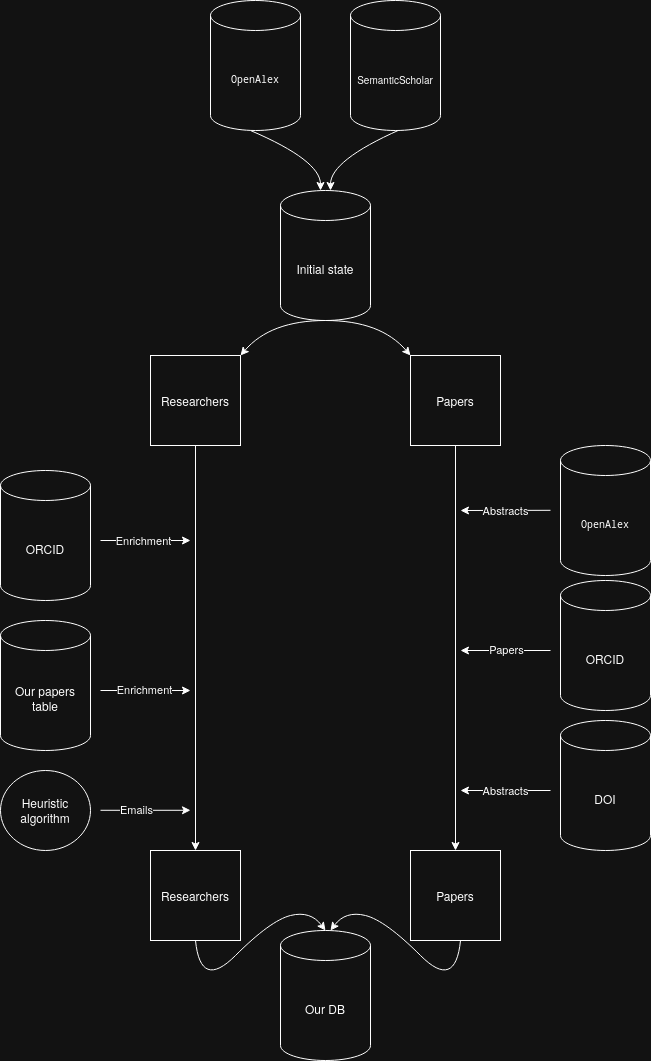

The diagram above was exported from draw.io. Its source (the exported page's mxGraphModel, read from the mxfile embedded in the PNG):
<mxGraphModel dx="1708" dy="1128" grid="1" gridSize="10" guides="1" tooltips="1" connect="1" arrows="1" fold="1" page="1" pageScale="1" pageWidth="850" pageHeight="1100" math="0" shadow="0">
  <root>
    <mxCell id="0" />
    <mxCell id="1" parent="0" />
    <mxCell id="NsSnuG0MPNygOZABFWeA-1" parent="1" style="shape=cylinder3;whiteSpace=wrap;html=1;boundedLbl=1;backgroundOutline=1;size=15;" value="Initial state" vertex="1">
      <mxGeometry height="130" width="90" x="380" y="230" as="geometry" />
    </mxCell>
    <mxCell id="NsSnuG0MPNygOZABFWeA-2" edge="1" parent="1" source="NsSnuG0MPNygOZABFWeA-11" style="shape=filledEdge;endArrow=classic;html=1;rounded=0;curved=1;exitX=0.548;exitY=0.994;exitDx=0;exitDy=0;exitPerimeter=0;" value="">
      <mxGeometry height="50" relative="1" width="50" as="geometry">
        <Array as="points">
          <mxPoint x="430" y="200" />
        </Array>
        <mxPoint x="480" y="170" as="sourcePoint" />
        <mxPoint x="430" y="230" as="targetPoint" />
      </mxGeometry>
    </mxCell>
    <mxCell id="NsSnuG0MPNygOZABFWeA-8" edge="1" parent="1" style="shape=filledEdge;endArrow=classic;html=1;rounded=0;curved=1;" value="">
      <mxGeometry height="50" relative="1" width="50" as="geometry">
        <Array as="points">
          <mxPoint x="420" y="200" />
        </Array>
        <mxPoint x="350" y="170" as="sourcePoint" />
        <mxPoint x="420" y="230" as="targetPoint" />
      </mxGeometry>
    </mxCell>
    <mxCell id="NsSnuG0MPNygOZABFWeA-11" parent="1" style="shape=cylinder3;whiteSpace=wrap;html=1;boundedLbl=1;backgroundOutline=1;size=15;" value="&lt;font style=&quot;font-size: 10px;&quot;&gt;SemanticScholar&lt;/font&gt;" vertex="1">
      <mxGeometry height="130" width="90" x="450" y="40" as="geometry" />
    </mxCell>
    <mxCell id="NsSnuG0MPNygOZABFWeA-12" parent="1" style="shape=cylinder3;whiteSpace=wrap;html=1;boundedLbl=1;backgroundOutline=1;size=15;" value="&lt;div align=&quot;justify&quot;&gt;&lt;font style=&quot;font-size: 10px;&quot; face=&quot;Lucida Console&quot;&gt;OpenAlex&lt;/font&gt;&lt;/div&gt;" vertex="1">
      <mxGeometry height="130" width="90" x="310" y="40" as="geometry" />
    </mxCell>
    <mxCell id="NsSnuG0MPNygOZABFWeA-14" parent="1" style="whiteSpace=wrap;html=1;aspect=fixed;" value="Papers" vertex="1">
      <mxGeometry height="90" width="90" x="510" y="395" as="geometry" />
    </mxCell>
    <mxCell id="NsSnuG0MPNygOZABFWeA-15" parent="1" style="whiteSpace=wrap;html=1;aspect=fixed;" value="Researchers" vertex="1">
      <mxGeometry height="90" width="90" x="250" y="395" as="geometry" />
    </mxCell>
    <mxCell id="NsSnuG0MPNygOZABFWeA-36" edge="1" parent="1" source="NsSnuG0MPNygOZABFWeA-1" style="endArrow=classic;html=1;rounded=0;entryX=1;entryY=0;entryDx=0;entryDy=0;exitX=0.5;exitY=1;exitDx=0;exitDy=0;exitPerimeter=0;curved=1;" target="NsSnuG0MPNygOZABFWeA-15" value="">
      <mxGeometry height="50" relative="1" width="50" as="geometry">
        <Array as="points">
          <mxPoint x="370" y="360" />
        </Array>
        <mxPoint x="460" y="420" as="sourcePoint" />
        <mxPoint x="510" y="370" as="targetPoint" />
      </mxGeometry>
    </mxCell>
    <mxCell id="NsSnuG0MPNygOZABFWeA-39" edge="1" parent="1" style="endArrow=classic;html=1;rounded=0;entryX=1;entryY=0;entryDx=0;entryDy=0;exitX=0.5;exitY=1;exitDx=0;exitDy=0;exitPerimeter=0;curved=1;" value="">
      <mxGeometry height="50" relative="1" width="50" as="geometry">
        <Array as="points">
          <mxPoint x="480" y="360" />
        </Array>
        <mxPoint x="425" y="360" as="sourcePoint" />
        <mxPoint x="510" y="395" as="targetPoint" />
      </mxGeometry>
    </mxCell>
    <mxCell id="NsSnuG0MPNygOZABFWeA-41" parent="1" style="shape=cylinder3;whiteSpace=wrap;html=1;boundedLbl=1;backgroundOutline=1;size=15;" value="&lt;div align=&quot;justify&quot;&gt;&lt;font style=&quot;font-size: 10px;&quot; face=&quot;Lucida Console&quot;&gt;OpenAlex&lt;/font&gt;&lt;/div&gt;" vertex="1">
      <mxGeometry height="130" width="90" x="660" y="485" as="geometry" />
    </mxCell>
    <mxCell id="NsSnuG0MPNygOZABFWeA-42" edge="1" parent="1" source="NsSnuG0MPNygOZABFWeA-14" style="shape=filledEdge;endArrow=classic;html=1;rounded=0;exitX=0.5;exitY=1;exitDx=0;exitDy=0;entryX=0.5;entryY=0;entryDx=0;entryDy=0;" target="NsSnuG0MPNygOZABFWeA-70" value="">
      <mxGeometry height="50" relative="1" width="50" as="geometry">
        <mxPoint x="554.66" y="500" as="sourcePoint" />
        <mxPoint x="554.66" y="920" as="targetPoint" />
      </mxGeometry>
    </mxCell>
    <mxCell id="NsSnuG0MPNygOZABFWeA-44" edge="1" parent="1" style="endArrow=classic;html=1;rounded=0;" value="">
      <mxGeometry height="50" relative="1" width="50" as="geometry">
        <mxPoint x="650" y="549.8" as="sourcePoint" />
        <mxPoint x="560" y="550" as="targetPoint" />
      </mxGeometry>
    </mxCell>
    <mxCell id="NsSnuG0MPNygOZABFWeA-45" connectable="0" parent="NsSnuG0MPNygOZABFWeA-44" style="edgeLabel;html=1;align=center;verticalAlign=middle;resizable=0;points=[];" value="&lt;div align=&quot;justify&quot;&gt;Abstracts&lt;/div&gt;" vertex="1">
      <mxGeometry relative="1" x="0.0667" y="-2" as="geometry">
        <mxPoint x="3" y="2" as="offset" />
      </mxGeometry>
    </mxCell>
    <mxCell id="NsSnuG0MPNygOZABFWeA-47" parent="1" style="shape=cylinder3;whiteSpace=wrap;html=1;boundedLbl=1;backgroundOutline=1;size=15;" value="ORCID" vertex="1">
      <mxGeometry height="130" width="90" x="660" y="620" as="geometry" />
    </mxCell>
    <mxCell id="NsSnuG0MPNygOZABFWeA-48" edge="1" parent="1" style="endArrow=classic;html=1;rounded=0;" value="">
      <mxGeometry height="50" relative="1" width="50" as="geometry">
        <mxPoint x="650" y="690" as="sourcePoint" />
        <mxPoint x="560" y="690" as="targetPoint" />
      </mxGeometry>
    </mxCell>
    <mxCell id="NsSnuG0MPNygOZABFWeA-49" connectable="0" parent="NsSnuG0MPNygOZABFWeA-48" style="edgeLabel;html=1;align=center;verticalAlign=middle;resizable=0;points=[];" value="Papers" vertex="1">
      <mxGeometry relative="1" x="-0.1333" y="-1" as="geometry">
        <mxPoint x="-5" as="offset" />
      </mxGeometry>
    </mxCell>
    <mxCell id="NsSnuG0MPNygOZABFWeA-51" parent="1" style="shape=cylinder3;whiteSpace=wrap;html=1;boundedLbl=1;backgroundOutline=1;size=15;" value="DOI" vertex="1">
      <mxGeometry height="130" width="90" x="660" y="760" as="geometry" />
    </mxCell>
    <mxCell id="NsSnuG0MPNygOZABFWeA-52" edge="1" parent="1" style="endArrow=classic;html=1;rounded=0;" value="">
      <mxGeometry height="50" relative="1" width="50" as="geometry">
        <mxPoint x="650" y="830" as="sourcePoint" />
        <mxPoint x="560" y="830" as="targetPoint" />
      </mxGeometry>
    </mxCell>
    <mxCell id="NsSnuG0MPNygOZABFWeA-53" connectable="0" parent="NsSnuG0MPNygOZABFWeA-52" style="edgeLabel;html=1;align=center;verticalAlign=middle;resizable=0;points=[];" value="Abstracts" vertex="1">
      <mxGeometry relative="1" x="0.0222" y="2" as="geometry">
        <mxPoint y="-2" as="offset" />
      </mxGeometry>
    </mxCell>
    <mxCell id="NsSnuG0MPNygOZABFWeA-54" edge="1" parent="1" source="NsSnuG0MPNygOZABFWeA-15" style="endArrow=classic;html=1;rounded=0;exitX=0.5;exitY=1;exitDx=0;exitDy=0;entryX=0.5;entryY=0;entryDx=0;entryDy=0;" target="NsSnuG0MPNygOZABFWeA-69" value="">
      <mxGeometry height="50" relative="1" width="50" as="geometry">
        <mxPoint x="295" y="500" as="sourcePoint" />
        <mxPoint x="294.86" y="920" as="targetPoint" />
      </mxGeometry>
    </mxCell>
    <mxCell id="NsSnuG0MPNygOZABFWeA-56" parent="1" style="shape=cylinder3;whiteSpace=wrap;html=1;boundedLbl=1;backgroundOutline=1;size=15;" value="ORCID" vertex="1">
      <mxGeometry height="130" width="90" x="100" y="510" as="geometry" />
    </mxCell>
    <mxCell id="NsSnuG0MPNygOZABFWeA-57" edge="1" parent="1" style="endArrow=classic;html=1;rounded=0;" value="">
      <mxGeometry height="50" relative="1" width="50" as="geometry">
        <mxPoint x="200" y="580" as="sourcePoint" />
        <mxPoint x="290" y="580" as="targetPoint" />
      </mxGeometry>
    </mxCell>
    <mxCell id="NsSnuG0MPNygOZABFWeA-58" connectable="0" parent="NsSnuG0MPNygOZABFWeA-57" style="edgeLabel;html=1;align=center;verticalAlign=middle;resizable=0;points=[];" value="Enrichment" vertex="1">
      <mxGeometry relative="1" x="-0.4549" as="geometry">
        <mxPoint x="18" as="offset" />
      </mxGeometry>
    </mxCell>
    <mxCell id="NsSnuG0MPNygOZABFWeA-60" parent="1" style="shape=cylinder3;whiteSpace=wrap;html=1;boundedLbl=1;backgroundOutline=1;size=15;" value="Our papers table" vertex="1">
      <mxGeometry height="130" width="90" x="100" y="660" as="geometry" />
    </mxCell>
    <mxCell id="NsSnuG0MPNygOZABFWeA-61" edge="1" parent="1" style="endArrow=classic;html=1;rounded=0;" value="">
      <mxGeometry height="50" relative="1" width="50" as="geometry">
        <mxPoint x="200" y="730" as="sourcePoint" />
        <mxPoint x="290" y="730" as="targetPoint" />
      </mxGeometry>
    </mxCell>
    <mxCell id="NsSnuG0MPNygOZABFWeA-62" connectable="0" parent="NsSnuG0MPNygOZABFWeA-61" style="edgeLabel;html=1;align=center;verticalAlign=middle;resizable=0;points=[];" value="Enrichment" vertex="1">
      <mxGeometry relative="1" x="-0.35" y="1" as="geometry">
        <mxPoint x="14" as="offset" />
      </mxGeometry>
    </mxCell>
    <mxCell id="NsSnuG0MPNygOZABFWeA-63" edge="1" parent="1" style="endArrow=classic;html=1;rounded=0;" value="">
      <mxGeometry height="50" relative="1" width="50" as="geometry">
        <mxPoint x="200" y="849.79" as="sourcePoint" />
        <mxPoint x="290" y="849.79" as="targetPoint" />
      </mxGeometry>
    </mxCell>
    <mxCell id="NsSnuG0MPNygOZABFWeA-66" connectable="0" parent="NsSnuG0MPNygOZABFWeA-63" style="edgeLabel;html=1;align=center;verticalAlign=middle;resizable=0;points=[];" value="Emails" vertex="1">
      <mxGeometry relative="1" x="-0.2041" y="1" as="geometry">
        <mxPoint as="offset" />
      </mxGeometry>
    </mxCell>
    <mxCell id="NsSnuG0MPNygOZABFWeA-65" parent="1" style="ellipse;whiteSpace=wrap;html=1;" value="Heuristic algorithm" vertex="1">
      <mxGeometry height="80" width="90" x="100" y="810" as="geometry" />
    </mxCell>
    <mxCell id="NsSnuG0MPNygOZABFWeA-69" parent="1" style="whiteSpace=wrap;html=1;aspect=fixed;" value="Researchers" vertex="1">
      <mxGeometry height="90" width="90" x="250" y="890" as="geometry" />
    </mxCell>
    <mxCell id="NsSnuG0MPNygOZABFWeA-70" parent="1" style="whiteSpace=wrap;html=1;aspect=fixed;" value="Papers" vertex="1">
      <mxGeometry height="90" width="90" x="510" y="890" as="geometry" />
    </mxCell>
    <mxCell id="NsSnuG0MPNygOZABFWeA-72" parent="1" style="shape=cylinder3;whiteSpace=wrap;html=1;boundedLbl=1;backgroundOutline=1;size=15;" value="Our DB" vertex="1">
      <mxGeometry height="130" width="90" x="380" y="970" as="geometry" />
    </mxCell>
    <mxCell id="NsSnuG0MPNygOZABFWeA-77" edge="1" parent="1" source="NsSnuG0MPNygOZABFWeA-69" style="endArrow=classic;html=1;rounded=0;entryX=0.5;entryY=0;entryDx=0;entryDy=0;entryPerimeter=0;curved=1;exitX=0.5;exitY=1;exitDx=0;exitDy=0;" target="NsSnuG0MPNygOZABFWeA-72" value="">
      <mxGeometry height="50" relative="1" width="50" as="geometry">
        <Array as="points">
          <mxPoint x="300" y="1030" />
          <mxPoint x="370" y="960" />
          <mxPoint x="410" y="950" />
        </Array>
        <mxPoint x="320" y="1010" as="sourcePoint" />
        <mxPoint x="460" y="980" as="targetPoint" />
      </mxGeometry>
    </mxCell>
    <mxCell id="NsSnuG0MPNygOZABFWeA-79" edge="1" parent="1" style="endArrow=classic;html=1;rounded=0;entryX=0.5;entryY=0;entryDx=0;entryDy=0;entryPerimeter=0;curved=1;exitX=0.5;exitY=1;exitDx=0;exitDy=0;" value="">
      <mxGeometry height="50" relative="1" width="50" as="geometry">
        <Array as="points">
          <mxPoint x="555" y="1030" />
          <mxPoint x="485" y="960" />
          <mxPoint x="445" y="950" />
        </Array>
        <mxPoint x="560" y="980" as="sourcePoint" />
        <mxPoint x="430" y="970" as="targetPoint" />
      </mxGeometry>
    </mxCell>
  </root>
</mxGraphModel>